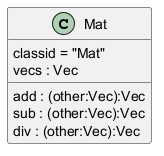

The diagram above was rendered by PlantUML. Its source (embedded in the PNG):
@startuml
class Mat{
        classid = "Mat"
        vecs : Vec
        add : (other:Vec):Vec
        sub : (other:Vec):Vec
        div : (other:Vec):Vec
        
}

@enduml